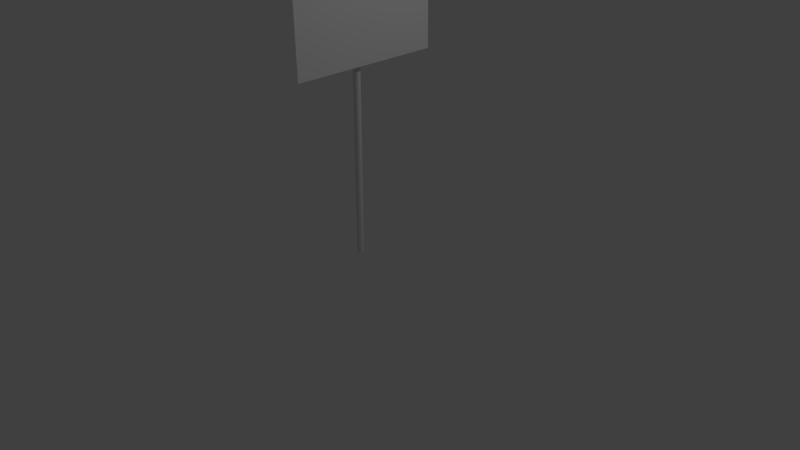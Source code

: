 # Source: left.blend  (saved by Blender 2.78.0; exported with 4.5.12 LTS)
import bpy
from mathutils import Matrix  # noqa: F401  (used for matrix-valued properties, if any)

bpy.ops.wm.read_factory_settings(use_empty=True)
scene = bpy.context.scene
scene.name = 'Scene'

# ---- collections
col_collection_1 = bpy.data.collections.new('Collection 1'); scene.collection.children.link(col_collection_1)

# ---- materials (node trees are filled in below, after node groups)
mat_material_001 = bpy.data.materials.new('Material.001')
mat_material_001.alpha_threshold = 0.0
mat_material_001.use_transparent_shadow = False
mat_material_001.roughness = 0.5

# ---- material node trees

# ---- world
world_world = bpy.data.worlds.new('World'); scene.world = world_world
world_world.color = (0.05088, 0.05088, 0.05088)
world_world.use_sun_shadow = False
world_world.sun_shadow_jitter_overblur = 0.0
world_world.cycles.sampling_method = 'MANUAL'

# ---- cameras
cam_camera = bpy.data.cameras.new('Camera')
cam_camera.clip_end = 100.0
cam_camera.lens = 35.0
cam_camera.sensor_width = 32.0
cam_camera.sensor_height = 18.0
cam_camera.ortho_scale = 7.314
cam_camera.dof.focus_distance = 0.0
cam_camera.dof.aperture_fstop = 128.0

# ---- lights
light_lamp = bpy.data.lights.new('Lamp', 'POINT')
light_lamp.transmission_factor = 0.0
light_lamp.cutoff_distance = 30.0
light_lamp.energy = 100.0
light_lamp.shadow_buffer_clip_start = 1.001
light_lamp.shadow_soft_size = 0.1
light_lamp.shadow_maximum_resolution = 0.006
light_lamp.use_absolute_resolution = True

# ---- meshes
me_cylinder = bpy.data.meshes.new('Cylinder')
me_cylinder.from_pydata([(0.0, 1.0, -1.0), (0.0, 1.0, 1.0), (0.1951, 0.9808, -1.0), (0.1951, 0.9808, 1.0), (0.3827, 0.9239, -1.0), (0.3827, 0.9239, 1.0), (0.5556, 0.8315, -1.0), (0.5556, 0.8315, 1.0), (0.7071, 0.7071, -1.0), (0.7071, 0.7071, 1.0), (0.8315, 0.5556, -1.0), (0.8315, 0.5556, 1.0), (0.9239, 0.3827, -1.0), (0.9239, 0.3827, 1.0), (0.9808, 0.1951, -1.0), (0.9808, 0.1951, 1.0), (1.0, 7.55e-08, -1.0), (1.0, 7.55e-08, 1.0), (0.9808, -0.1951, -1.0), (0.9808, -0.1951, 1.0), (0.9239, -0.3827, -1.0), (0.9239, -0.3827, 1.0), (0.8315, -0.5556, -1.0), (0.8315, -0.5556, 1.0), (0.7071, -0.7071, -1.0), (0.7071, -0.7071, 1.0), (0.5556, -0.8315, -1.0), (0.5556, -0.8315, 1.0), (0.3827, -0.9239, -1.0), (0.3827, -0.9239, 1.0), (0.1951, -0.9808, -1.0), (0.1951, -0.9808, 1.0), (-3.258e-07, -1.0, -1.0), (-3.258e-07, -1.0, 1.0), (-0.1951, -0.9808, -1.0), (-0.1951, -0.9808, 1.0), (-0.3827, -0.9239, -1.0), (-0.3827, -0.9239, 1.0), (-0.5556, -0.8315, -1.0), (-0.5556, -0.8315, 1.0), (-0.7071, -0.7071, -1.0), (-0.7071, -0.7071, 1.0), (-0.8315, -0.5556, -1.0), (-0.8315, -0.5556, 1.0), (-0.9239, -0.3827, -1.0), (-0.9239, -0.3827, 1.0), (-0.9808, -0.1951, -1.0), (-0.9808, -0.1951, 1.0), (-1.0, 9.656e-07, -1.0), (-1.0, 9.656e-07, 1.0), (-0.9808, 0.1951, -1.0), (-0.9808, 0.1951, 1.0), (-0.9239, 0.3827, -1.0), (-0.9239, 0.3827, 1.0), (-0.8315, 0.5556, -1.0), (-0.8315, 0.5556, 1.0), (-0.7071, 0.7071, -1.0), (-0.7071, 0.7071, 1.0), (-0.5556, 0.8315, -1.0), (-0.5556, 0.8315, 1.0), (-0.3827, 0.9239, -1.0), (-0.3827, 0.9239, 1.0), (-0.1951, 0.9808, -1.0), (-0.1951, 0.9808, 1.0)], [], [(0, 1, 3, 2), (2, 3, 5, 4), (4, 5, 7, 6), (6, 7, 9, 8), (8, 9, 11, 10), (10, 11, 13, 12), (12, 13, 15, 14), (14, 15, 17, 16), (16, 17, 19, 18), (18, 19, 21, 20), (20, 21, 23, 22), (22, 23, 25, 24), (24, 25, 27, 26), (26, 27, 29, 28), (28, 29, 31, 30), (30, 31, 33, 32), (32, 33, 35, 34), (34, 35, 37, 36), (36, 37, 39, 38), (38, 39, 41, 40), (40, 41, 43, 42), (42, 43, 45, 44), (44, 45, 47, 46), (46, 47, 49, 48), (48, 49, 51, 50), (50, 51, 53, 52), (52, 53, 55, 54), (54, 55, 57, 56), (56, 57, 59, 58), (58, 59, 61, 60), (3, 1, 63, 61, 59, 57, 55, 53, 51, 49, 47, 45, 43, 41, 39, 37, 35, 33, 31, 29, 27, 25, 23, 21, 19, 17, 15, 13, 11, 9, 7, 5), (60, 61, 63, 62), (62, 63, 1, 0), (0, 2, 4, 6, 8, 10, 12, 14, 16, 18, 20, 22, 24, 26, 28, 30, 32, 34, 36, 38, 40, 42, 44, 46, 48, 50, 52, 54, 56, 58, 60, 62)])
me_cylinder.use_remesh_preserve_volume = False
me_cylinder.use_remesh_preserve_attributes = False
me_cylinder.use_mirror_vertex_groups = False
me_cylinder.update()
me_plane = bpy.data.meshes.new('Plane')
me_plane.from_pydata([(-1.0, -1.0, 0.0), (1.0, -1.0, 0.0), (-1.0, 1.0, 0.0), (1.0, 1.0, 0.0)], [], [(0, 1, 3, 2)])
_uv = me_plane.uv_layers.new(name='UVMap')
_uv.uv.foreach_set('vector', [9.811e-05, 9.806e-05, 0.9999, 9.806e-05, 0.9999, 0.9618, 9.806e-05, 0.9618])
me_plane.materials.append(mat_material_001)
me_plane.use_remesh_preserve_volume = False
me_plane.use_remesh_preserve_attributes = False
me_plane.use_mirror_vertex_groups = False
me_plane.update()

# ---- objects
ob_cylinder = bpy.data.objects.new('Cylinder', me_cylinder)
ob_plane = bpy.data.objects.new('Plane', me_plane)
ob_lamp = bpy.data.objects.new('Lamp', light_lamp)
ob_camera = bpy.data.objects.new('Camera', cam_camera)

# ---- transforms, parenting, visibility, modifiers, constraints
ob_cylinder.location = (-0.1667, 0.0, 1.811)
ob_cylinder.scale = (0.05, 0.04, 1.83)
ob_cylinder.lineart.crease_threshold = 0.0
ob_plane.location = (0.0, 0.0, 3.483)
ob_plane.rotation_euler = (-1.571, 4.729, -1.571)
ob_plane.lineart.crease_threshold = 0.0
ob_lamp.location = (4.076, 1.005, 5.904)
ob_lamp.rotation_euler = (0.6503, 0.05522, 1.866)
ob_lamp.lock_rotations_4d = False
ob_lamp.empty_display_type = 'ARROWS'
ob_lamp.color = (0.0, 0.0, 0.0, 0.0)
ob_lamp.lineart.crease_threshold = 0.0
ob_camera.location = (7.481, -6.508, 5.344)
ob_camera.rotation_euler = (1.109, 0.0, 0.8149)
ob_camera.lock_rotations_4d = False
ob_camera.empty_display_type = 'ARROWS'
ob_camera.color = (0.0, 0.0, 0.0, 0.0)
ob_camera.display_type = 'WIRE'
ob_camera.lineart.crease_threshold = 0.0

# ---- collection membership
col_collection_1.objects.link(ob_cylinder)
col_collection_1.objects.link(ob_plane)
col_collection_1.objects.link(ob_lamp)
col_collection_1.objects.link(ob_camera)

# ---- scene / render settings (as saved in the file)
scene.camera = ob_camera
scene.frame_start = 1; scene.frame_end = 250; scene.frame_set(1)
scene.render.engine = 'BLENDER_EEVEE_NEXT'
scene.render.resolution_percentage = 50
scene.render.dither_intensity = 0.0
scene.cycles.use_denoising = False
scene.cycles.samples = 128
scene.cycles.sampling_pattern = 'TABULATED_SOBOL'
scene.cycles.light_sampling_threshold = 0.0
scene.cycles.use_adaptive_sampling = False
scene.cycles.use_light_tree = False
scene.cycles.blur_glossy = 0.0
scene.cycles.sample_clamp_indirect = 0.0
scene.view_settings.view_transform = 'Standard'
bpy.context.view_layer.update()
